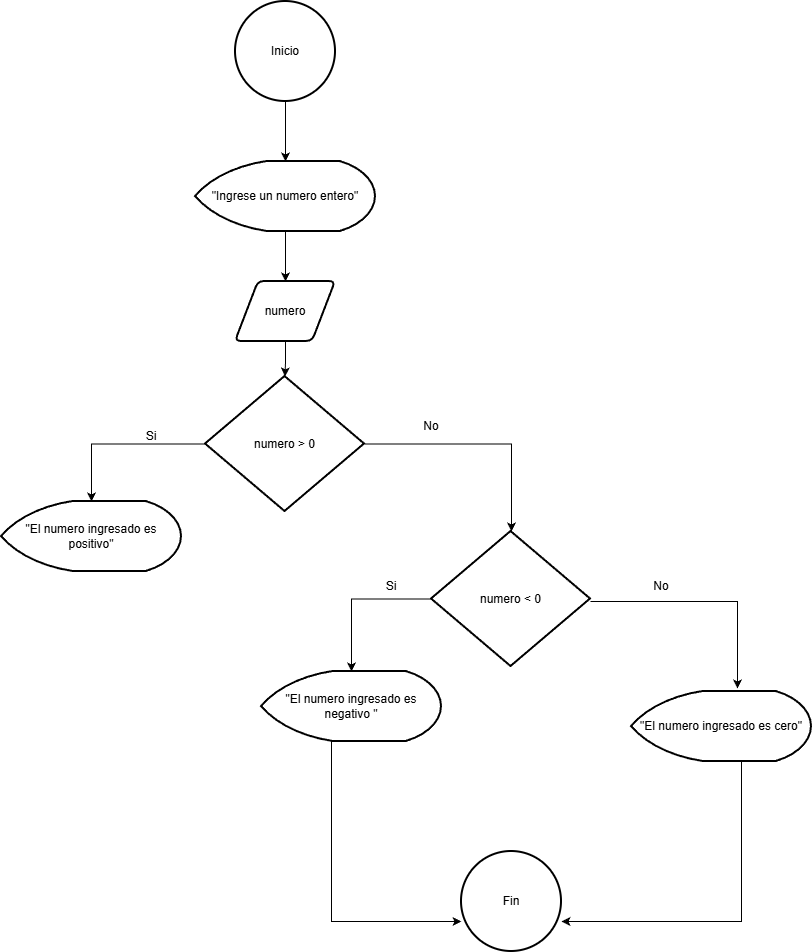

The diagram above was exported from draw.io. Its source (the exported page's mxGraphModel, read from the mxfile embedded in the PNG):
<mxGraphModel dx="1452" dy="643" grid="1" gridSize="10" guides="1" tooltips="1" connect="1" arrows="1" fold="1" page="1" pageScale="1" pageWidth="827" pageHeight="1169" math="0" shadow="0">
  <root>
    <mxCell id="0" />
    <mxCell id="1" parent="0" />
    <mxCell id="cRGNTDOBPCY4yOETkQIE-1" parent="1" style="strokeWidth=2;html=1;shape=mxgraph.flowchart.start_2;whiteSpace=wrap;" value="&lt;font dir=&quot;auto&quot; style=&quot;vertical-align: inherit;&quot;&gt;&lt;font dir=&quot;auto&quot; style=&quot;vertical-align: inherit;&quot;&gt;Inicio&lt;/font&gt;&lt;/font&gt;" vertex="1">
      <mxGeometry height="100" width="100" x="364" y="30" as="geometry" />
    </mxCell>
    <mxCell id="cRGNTDOBPCY4yOETkQIE-2" edge="1" parent="1" source="cRGNTDOBPCY4yOETkQIE-1" style="endArrow=classic;html=1;rounded=0;exitX=0.5;exitY=1;exitDx=0;exitDy=0;exitPerimeter=0;" value="">
      <mxGeometry height="50" relative="1" width="50" as="geometry">
        <mxPoint x="390" y="370" as="sourcePoint" />
        <mxPoint x="414" y="190" as="targetPoint" />
      </mxGeometry>
    </mxCell>
    <mxCell id="cRGNTDOBPCY4yOETkQIE-6" edge="1" parent="1" source="cRGNTDOBPCY4yOETkQIE-3" style="edgeStyle=orthogonalEdgeStyle;rounded=0;orthogonalLoop=1;jettySize=auto;html=1;entryX=0.5;entryY=0;entryDx=0;entryDy=0;" target="cRGNTDOBPCY4yOETkQIE-5">
      <mxGeometry relative="1" as="geometry" />
    </mxCell>
    <mxCell id="cRGNTDOBPCY4yOETkQIE-3" parent="1" style="strokeWidth=2;html=1;shape=mxgraph.flowchart.display;whiteSpace=wrap;" value="&lt;font dir=&quot;auto&quot; style=&quot;vertical-align: inherit;&quot;&gt;&lt;font dir=&quot;auto&quot; style=&quot;vertical-align: inherit;&quot;&gt;&quot;Ingrese un numero entero&quot;&lt;/font&gt;&lt;/font&gt;" vertex="1">
      <mxGeometry height="70" width="180" x="324" y="190" as="geometry" />
    </mxCell>
    <mxCell id="cRGNTDOBPCY4yOETkQIE-5" parent="1" style="shape=parallelogram;html=1;strokeWidth=2;perimeter=parallelogramPerimeter;whiteSpace=wrap;rounded=1;arcSize=12;size=0.23;" value="&lt;font dir=&quot;auto&quot; style=&quot;vertical-align: inherit;&quot;&gt;&lt;font dir=&quot;auto&quot; style=&quot;vertical-align: inherit;&quot;&gt;numero&lt;/font&gt;&lt;/font&gt;" vertex="1">
      <mxGeometry height="60" width="100" x="364" y="310" as="geometry" />
    </mxCell>
    <mxCell id="cRGNTDOBPCY4yOETkQIE-14" edge="1" parent="1" source="cRGNTDOBPCY4yOETkQIE-7" style="edgeStyle=orthogonalEdgeStyle;rounded=0;orthogonalLoop=1;jettySize=auto;html=1;" target="cRGNTDOBPCY4yOETkQIE-12">
      <mxGeometry relative="1" as="geometry">
        <Array as="points">
          <mxPoint x="640" y="473" />
        </Array>
        <mxPoint x="710" y="550" as="targetPoint" />
      </mxGeometry>
    </mxCell>
    <mxCell id="cRGNTDOBPCY4yOETkQIE-7" parent="1" style="strokeWidth=2;html=1;shape=mxgraph.flowchart.decision;whiteSpace=wrap;" value="numero &amp;gt; 0" vertex="1">
      <mxGeometry height="135" width="159" x="334" y="405" as="geometry" />
    </mxCell>
    <mxCell id="cRGNTDOBPCY4yOETkQIE-8" edge="1" parent="1" source="cRGNTDOBPCY4yOETkQIE-5" style="edgeStyle=orthogonalEdgeStyle;rounded=0;orthogonalLoop=1;jettySize=auto;html=1;entryX=0.5;entryY=0;entryDx=0;entryDy=0;entryPerimeter=0;" target="cRGNTDOBPCY4yOETkQIE-7">
      <mxGeometry relative="1" as="geometry" />
    </mxCell>
    <mxCell id="cRGNTDOBPCY4yOETkQIE-9" parent="1" style="strokeWidth=2;html=1;shape=mxgraph.flowchart.display;whiteSpace=wrap;" value="&quot;El numero ingresado es positivo&quot;" vertex="1">
      <mxGeometry height="70" width="180" x="130" y="530" as="geometry" />
    </mxCell>
    <mxCell id="cRGNTDOBPCY4yOETkQIE-10" edge="1" parent="1" source="cRGNTDOBPCY4yOETkQIE-7" style="edgeStyle=orthogonalEdgeStyle;rounded=0;orthogonalLoop=1;jettySize=auto;html=1;entryX=0.5;entryY=0;entryDx=0;entryDy=0;entryPerimeter=0;" target="cRGNTDOBPCY4yOETkQIE-9">
      <mxGeometry relative="1" as="geometry" />
    </mxCell>
    <mxCell id="cRGNTDOBPCY4yOETkQIE-11" parent="1" style="text;html=1;whiteSpace=wrap;strokeColor=none;fillColor=none;align=center;verticalAlign=middle;rounded=0;" value="Si" vertex="1">
      <mxGeometry height="30" width="60" x="250" y="450" as="geometry" />
    </mxCell>
    <mxCell id="cRGNTDOBPCY4yOETkQIE-17" edge="1" parent="1" source="cRGNTDOBPCY4yOETkQIE-12" style="edgeStyle=orthogonalEdgeStyle;rounded=0;orthogonalLoop=1;jettySize=auto;html=1;">
      <mxGeometry relative="1" as="geometry">
        <mxPoint x="480" y="700" as="targetPoint" />
      </mxGeometry>
    </mxCell>
    <mxCell id="cRGNTDOBPCY4yOETkQIE-12" parent="1" style="strokeWidth=2;html=1;shape=mxgraph.flowchart.decision;whiteSpace=wrap;" value="numero &amp;lt; 0" vertex="1">
      <mxGeometry height="135" width="159" x="560" y="560" as="geometry" />
    </mxCell>
    <mxCell id="cRGNTDOBPCY4yOETkQIE-15" parent="1" style="text;html=1;whiteSpace=wrap;strokeColor=none;fillColor=none;align=center;verticalAlign=middle;rounded=0;" value="No" vertex="1">
      <mxGeometry height="30" width="60" x="530" y="440" as="geometry" />
    </mxCell>
    <mxCell id="cRGNTDOBPCY4yOETkQIE-16" parent="1" style="strokeWidth=2;html=1;shape=mxgraph.flowchart.display;whiteSpace=wrap;" value="&quot;El numero ingresado es negativo &quot;" vertex="1">
      <mxGeometry height="70" width="180" x="390" y="700" as="geometry" />
    </mxCell>
    <mxCell id="cRGNTDOBPCY4yOETkQIE-18" parent="1" style="text;html=1;whiteSpace=wrap;strokeColor=none;fillColor=none;align=center;verticalAlign=middle;rounded=0;" value="Si" vertex="1">
      <mxGeometry height="30" width="60" x="490" y="600" as="geometry" />
    </mxCell>
    <mxCell id="cRGNTDOBPCY4yOETkQIE-19" edge="1" parent="1" style="edgeStyle=orthogonalEdgeStyle;rounded=0;orthogonalLoop=1;jettySize=auto;html=1;">
      <mxGeometry relative="1" as="geometry">
        <Array as="points">
          <mxPoint x="866" y="630" />
        </Array>
        <mxPoint x="719" y="630" as="sourcePoint" />
        <mxPoint x="866" y="717" as="targetPoint" />
      </mxGeometry>
    </mxCell>
    <mxCell id="cRGNTDOBPCY4yOETkQIE-20" parent="1" style="text;html=1;whiteSpace=wrap;strokeColor=none;fillColor=none;align=center;verticalAlign=middle;rounded=0;" value="No" vertex="1">
      <mxGeometry height="30" width="60" x="760" y="600" as="geometry" />
    </mxCell>
    <mxCell id="cRGNTDOBPCY4yOETkQIE-21" parent="1" style="strokeWidth=2;html=1;shape=mxgraph.flowchart.display;whiteSpace=wrap;" value="&quot;El numero ingresado es cero&quot;" vertex="1">
      <mxGeometry height="70" width="180" x="760" y="720" as="geometry" />
    </mxCell>
    <mxCell id="cRGNTDOBPCY4yOETkQIE-22" parent="1" style="strokeWidth=2;html=1;shape=mxgraph.flowchart.start_2;whiteSpace=wrap;" value="&lt;font dir=&quot;auto&quot; style=&quot;vertical-align: inherit;&quot;&gt;&lt;font dir=&quot;auto&quot; style=&quot;vertical-align: inherit;&quot;&gt;Fin&lt;/font&gt;&lt;/font&gt;" vertex="1">
      <mxGeometry height="100" width="100" x="590" y="880" as="geometry" />
    </mxCell>
    <mxCell id="cRGNTDOBPCY4yOETkQIE-23" edge="1" parent="1" source="cRGNTDOBPCY4yOETkQIE-16" style="edgeStyle=orthogonalEdgeStyle;rounded=0;orthogonalLoop=1;jettySize=auto;html=1;entryX=0;entryY=0.7;entryDx=0;entryDy=0;entryPerimeter=0;" target="cRGNTDOBPCY4yOETkQIE-22">
      <mxGeometry relative="1" as="geometry">
        <Array as="points">
          <mxPoint x="460" y="950" />
        </Array>
      </mxGeometry>
    </mxCell>
    <mxCell id="cRGNTDOBPCY4yOETkQIE-24" edge="1" parent="1" source="cRGNTDOBPCY4yOETkQIE-21" style="edgeStyle=orthogonalEdgeStyle;rounded=0;orthogonalLoop=1;jettySize=auto;html=1;entryX=1;entryY=0.7;entryDx=0;entryDy=0;entryPerimeter=0;" target="cRGNTDOBPCY4yOETkQIE-22">
      <mxGeometry relative="1" as="geometry">
        <Array as="points">
          <mxPoint x="870" y="950" />
        </Array>
      </mxGeometry>
    </mxCell>
  </root>
</mxGraphModel>